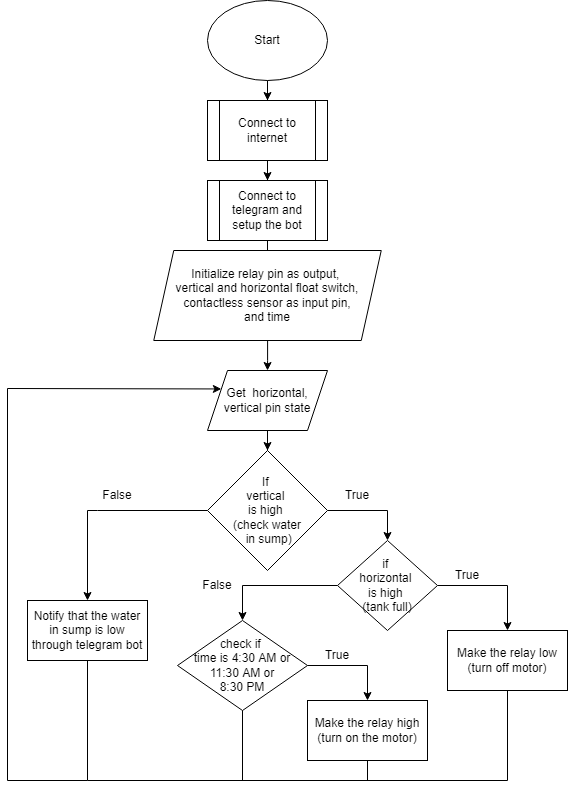

The diagram above was exported from draw.io. Its source (the exported page's mxGraphModel, read from the mxfile embedded in the PNG):
<mxGraphModel dx="1422" dy="790" grid="1" gridSize="10" guides="1" tooltips="1" connect="1" arrows="1" fold="1" page="1" pageScale="1" pageWidth="850" pageHeight="1100" math="0" shadow="0">
  <root>
    <mxCell id="ikOTZXuzEJ_VOr6knXyQ-0" />
    <mxCell id="ikOTZXuzEJ_VOr6knXyQ-1" parent="ikOTZXuzEJ_VOr6knXyQ-0" />
    <mxCell id="ikOTZXuzEJ_VOr6knXyQ-4" value="" style="edgeStyle=orthogonalEdgeStyle;rounded=0;orthogonalLoop=1;jettySize=auto;html=1;fontColor=#000000;" edge="1" parent="ikOTZXuzEJ_VOr6knXyQ-1" source="ikOTZXuzEJ_VOr6knXyQ-2" target="ikOTZXuzEJ_VOr6knXyQ-3">
      <mxGeometry relative="1" as="geometry" />
    </mxCell>
    <mxCell id="ikOTZXuzEJ_VOr6knXyQ-2" value="&lt;font color=&quot;#000000&quot;&gt;Start&lt;/font&gt;" style="ellipse;whiteSpace=wrap;html=1;fontColor=#FFFFFF;" vertex="1" parent="ikOTZXuzEJ_VOr6knXyQ-1">
      <mxGeometry x="320" y="110" width="120" height="80" as="geometry" />
    </mxCell>
    <mxCell id="ikOTZXuzEJ_VOr6knXyQ-6" value="" style="edgeStyle=orthogonalEdgeStyle;rounded=0;orthogonalLoop=1;jettySize=auto;html=1;fontColor=#000000;" edge="1" parent="ikOTZXuzEJ_VOr6knXyQ-1" source="ikOTZXuzEJ_VOr6knXyQ-3" target="ikOTZXuzEJ_VOr6knXyQ-5">
      <mxGeometry relative="1" as="geometry" />
    </mxCell>
    <mxCell id="ikOTZXuzEJ_VOr6knXyQ-3" value="Connect to internet" style="shape=process;whiteSpace=wrap;html=1;backgroundOutline=1;fontColor=#000000;" vertex="1" parent="ikOTZXuzEJ_VOr6knXyQ-1">
      <mxGeometry x="320" y="210" width="120" height="60" as="geometry" />
    </mxCell>
    <mxCell id="ikOTZXuzEJ_VOr6knXyQ-9" value="" style="edgeStyle=orthogonalEdgeStyle;rounded=0;orthogonalLoop=1;jettySize=auto;html=1;fontColor=#000000;" edge="1" parent="ikOTZXuzEJ_VOr6knXyQ-1" source="ikOTZXuzEJ_VOr6knXyQ-5" target="ikOTZXuzEJ_VOr6knXyQ-8">
      <mxGeometry relative="1" as="geometry" />
    </mxCell>
    <mxCell id="ikOTZXuzEJ_VOr6knXyQ-5" value="Connect to telegram and setup the bot" style="shape=process;whiteSpace=wrap;html=1;backgroundOutline=1;fontColor=#000000;" vertex="1" parent="ikOTZXuzEJ_VOr6knXyQ-1">
      <mxGeometry x="320" y="290" width="120" height="60" as="geometry" />
    </mxCell>
    <mxCell id="ikOTZXuzEJ_VOr6knXyQ-11" value="" style="edgeStyle=orthogonalEdgeStyle;rounded=0;orthogonalLoop=1;jettySize=auto;html=1;fontColor=#000000;" edge="1" parent="ikOTZXuzEJ_VOr6knXyQ-1" source="ikOTZXuzEJ_VOr6knXyQ-8" target="ikOTZXuzEJ_VOr6knXyQ-10">
      <mxGeometry relative="1" as="geometry" />
    </mxCell>
    <mxCell id="ikOTZXuzEJ_VOr6knXyQ-8" value="Initialize relay pin as output, &lt;br&gt;vertical and horizontal float switch,&lt;br&gt;contactless sensor as input pin,&lt;br&gt;and time" style="shape=parallelogram;perimeter=parallelogramPerimeter;whiteSpace=wrap;html=1;fixedSize=1;fontColor=#000000;" vertex="1" parent="ikOTZXuzEJ_VOr6knXyQ-1">
      <mxGeometry x="266.25" y="360" width="227.5" height="90" as="geometry" />
    </mxCell>
    <mxCell id="ikOTZXuzEJ_VOr6knXyQ-13" value="" style="edgeStyle=orthogonalEdgeStyle;rounded=0;orthogonalLoop=1;jettySize=auto;html=1;fontColor=#000000;" edge="1" parent="ikOTZXuzEJ_VOr6knXyQ-1" source="ikOTZXuzEJ_VOr6knXyQ-10" target="ikOTZXuzEJ_VOr6knXyQ-12">
      <mxGeometry relative="1" as="geometry" />
    </mxCell>
    <mxCell id="ikOTZXuzEJ_VOr6knXyQ-10" value="Get&amp;nbsp; horizontal, vertical pin state" style="shape=parallelogram;perimeter=parallelogramPerimeter;whiteSpace=wrap;html=1;fixedSize=1;fontColor=#000000;" vertex="1" parent="ikOTZXuzEJ_VOr6knXyQ-1">
      <mxGeometry x="320" y="480" width="120" height="60" as="geometry" />
    </mxCell>
    <mxCell id="ikOTZXuzEJ_VOr6knXyQ-19" value="" style="edgeStyle=orthogonalEdgeStyle;rounded=0;orthogonalLoop=1;jettySize=auto;html=1;fontColor=#000000;entryX=0.5;entryY=0;entryDx=0;entryDy=0;exitX=1;exitY=0.5;exitDx=0;exitDy=0;" edge="1" parent="ikOTZXuzEJ_VOr6knXyQ-1" source="ikOTZXuzEJ_VOr6knXyQ-12" target="ikOTZXuzEJ_VOr6knXyQ-15">
      <mxGeometry relative="1" as="geometry">
        <Array as="points">
          <mxPoint x="500" y="620" />
        </Array>
      </mxGeometry>
    </mxCell>
    <mxCell id="ikOTZXuzEJ_VOr6knXyQ-12" value="If &lt;br&gt;vertical &lt;br&gt;is high &lt;br&gt;(check water&lt;br&gt;&amp;nbsp;in sump)" style="rhombus;whiteSpace=wrap;html=1;fontColor=#000000;" vertex="1" parent="ikOTZXuzEJ_VOr6knXyQ-1">
      <mxGeometry x="320" y="560" width="120" height="120" as="geometry" />
    </mxCell>
    <mxCell id="ikOTZXuzEJ_VOr6knXyQ-17" value="" style="edgeStyle=orthogonalEdgeStyle;rounded=0;orthogonalLoop=1;jettySize=auto;html=1;fontColor=#000000;entryX=0.5;entryY=0;entryDx=0;entryDy=0;" edge="1" parent="ikOTZXuzEJ_VOr6knXyQ-1" source="ikOTZXuzEJ_VOr6knXyQ-15" target="ikOTZXuzEJ_VOr6knXyQ-16">
      <mxGeometry relative="1" as="geometry" />
    </mxCell>
    <mxCell id="ikOTZXuzEJ_VOr6knXyQ-15" value="if &lt;br&gt;horizontal &lt;br&gt;is high &lt;br&gt;(tank full)" style="rhombus;whiteSpace=wrap;html=1;fontColor=#000000;" vertex="1" parent="ikOTZXuzEJ_VOr6knXyQ-1">
      <mxGeometry x="450" y="650" width="100" height="90" as="geometry" />
    </mxCell>
    <mxCell id="ikOTZXuzEJ_VOr6knXyQ-16" value="Make the relay low (turn off motor)" style="whiteSpace=wrap;html=1;fontColor=#000000;" vertex="1" parent="ikOTZXuzEJ_VOr6knXyQ-1">
      <mxGeometry x="560" y="740" width="120" height="60" as="geometry" />
    </mxCell>
    <mxCell id="ikOTZXuzEJ_VOr6knXyQ-18" value="True" style="text;html=1;strokeColor=none;fillColor=none;align=center;verticalAlign=middle;whiteSpace=wrap;rounded=0;fontColor=#000000;" vertex="1" parent="ikOTZXuzEJ_VOr6knXyQ-1">
      <mxGeometry x="550" y="670" width="60" height="30" as="geometry" />
    </mxCell>
    <mxCell id="ikOTZXuzEJ_VOr6knXyQ-20" value="True" style="text;html=1;strokeColor=none;fillColor=none;align=center;verticalAlign=middle;whiteSpace=wrap;rounded=0;fontColor=#000000;" vertex="1" parent="ikOTZXuzEJ_VOr6knXyQ-1">
      <mxGeometry x="440" y="590" width="60" height="30" as="geometry" />
    </mxCell>
    <mxCell id="ikOTZXuzEJ_VOr6knXyQ-22" value="" style="endArrow=classic;html=1;rounded=0;fontColor=#000000;exitX=0;exitY=0.5;exitDx=0;exitDy=0;entryX=0.5;entryY=0;entryDx=0;entryDy=0;" edge="1" parent="ikOTZXuzEJ_VOr6knXyQ-1" source="ikOTZXuzEJ_VOr6knXyQ-15" target="ikOTZXuzEJ_VOr6knXyQ-25">
      <mxGeometry width="50" height="50" relative="1" as="geometry">
        <mxPoint x="400" y="690" as="sourcePoint" />
        <mxPoint x="400" y="810" as="targetPoint" />
        <Array as="points">
          <mxPoint x="355" y="695" />
        </Array>
      </mxGeometry>
    </mxCell>
    <mxCell id="ikOTZXuzEJ_VOr6knXyQ-23" value="False" style="text;html=1;strokeColor=none;fillColor=none;align=center;verticalAlign=middle;whiteSpace=wrap;rounded=0;fontColor=#000000;" vertex="1" parent="ikOTZXuzEJ_VOr6knXyQ-1">
      <mxGeometry x="300" y="680" width="60" height="30" as="geometry" />
    </mxCell>
    <mxCell id="ikOTZXuzEJ_VOr6knXyQ-25" value="check if &lt;br&gt;time is 4:30 AM or&lt;br&gt;&amp;nbsp;11:30 AM or &lt;br&gt;8:30 PM" style="rhombus;whiteSpace=wrap;html=1;fontColor=#000000;" vertex="1" parent="ikOTZXuzEJ_VOr6knXyQ-1">
      <mxGeometry x="290" y="730" width="130" height="90" as="geometry" />
    </mxCell>
    <mxCell id="ikOTZXuzEJ_VOr6knXyQ-26" value="Make the relay high&lt;br&gt;(turn on the motor)" style="rounded=0;whiteSpace=wrap;html=1;fontColor=#000000;" vertex="1" parent="ikOTZXuzEJ_VOr6knXyQ-1">
      <mxGeometry x="420" y="810" width="120" height="60" as="geometry" />
    </mxCell>
    <mxCell id="ikOTZXuzEJ_VOr6knXyQ-28" value="" style="endArrow=classic;html=1;rounded=0;fontColor=#000000;exitX=1;exitY=0.5;exitDx=0;exitDy=0;entryX=0.5;entryY=0;entryDx=0;entryDy=0;" edge="1" parent="ikOTZXuzEJ_VOr6knXyQ-1" source="ikOTZXuzEJ_VOr6knXyQ-25" target="ikOTZXuzEJ_VOr6knXyQ-26">
      <mxGeometry width="50" height="50" relative="1" as="geometry">
        <mxPoint x="400" y="750" as="sourcePoint" />
        <mxPoint x="450" y="700" as="targetPoint" />
        <Array as="points">
          <mxPoint x="480" y="775" />
        </Array>
      </mxGeometry>
    </mxCell>
    <mxCell id="ikOTZXuzEJ_VOr6knXyQ-29" value="True" style="text;html=1;strokeColor=none;fillColor=none;align=center;verticalAlign=middle;whiteSpace=wrap;rounded=0;fontColor=#000000;" vertex="1" parent="ikOTZXuzEJ_VOr6knXyQ-1">
      <mxGeometry x="420" y="750" width="60" height="30" as="geometry" />
    </mxCell>
    <mxCell id="ikOTZXuzEJ_VOr6knXyQ-30" value="" style="endArrow=classic;html=1;rounded=0;fontColor=#000000;exitX=0;exitY=0.5;exitDx=0;exitDy=0;entryX=0.5;entryY=0;entryDx=0;entryDy=0;" edge="1" parent="ikOTZXuzEJ_VOr6knXyQ-1" source="ikOTZXuzEJ_VOr6knXyQ-12" target="ikOTZXuzEJ_VOr6knXyQ-31">
      <mxGeometry width="50" height="50" relative="1" as="geometry">
        <mxPoint x="400" y="750" as="sourcePoint" />
        <mxPoint x="210" y="700" as="targetPoint" />
        <Array as="points">
          <mxPoint x="210" y="620" />
          <mxPoint x="200" y="620" />
        </Array>
      </mxGeometry>
    </mxCell>
    <mxCell id="ikOTZXuzEJ_VOr6knXyQ-31" value="Notify that the water in sump is low through telegram bot" style="rounded=0;whiteSpace=wrap;html=1;fontColor=#000000;" vertex="1" parent="ikOTZXuzEJ_VOr6knXyQ-1">
      <mxGeometry x="140" y="710" width="120" height="60" as="geometry" />
    </mxCell>
    <mxCell id="ikOTZXuzEJ_VOr6knXyQ-32" value="False" style="text;html=1;strokeColor=none;fillColor=none;align=center;verticalAlign=middle;whiteSpace=wrap;rounded=0;fontColor=#000000;" vertex="1" parent="ikOTZXuzEJ_VOr6knXyQ-1">
      <mxGeometry x="200" y="590" width="60" height="30" as="geometry" />
    </mxCell>
    <mxCell id="ikOTZXuzEJ_VOr6knXyQ-33" value="" style="endArrow=none;html=1;rounded=0;fontColor=#000000;exitX=0.5;exitY=1;exitDx=0;exitDy=0;" edge="1" parent="ikOTZXuzEJ_VOr6knXyQ-1" source="ikOTZXuzEJ_VOr6knXyQ-31">
      <mxGeometry width="50" height="50" relative="1" as="geometry">
        <mxPoint x="400" y="730" as="sourcePoint" />
        <mxPoint x="200" y="890" as="targetPoint" />
      </mxGeometry>
    </mxCell>
    <mxCell id="ikOTZXuzEJ_VOr6knXyQ-34" value="" style="endArrow=none;html=1;rounded=0;fontColor=#000000;entryX=0.5;entryY=1;entryDx=0;entryDy=0;" edge="1" parent="ikOTZXuzEJ_VOr6knXyQ-1" target="ikOTZXuzEJ_VOr6knXyQ-25">
      <mxGeometry width="50" height="50" relative="1" as="geometry">
        <mxPoint x="355" y="890" as="sourcePoint" />
        <mxPoint x="210" y="920" as="targetPoint" />
      </mxGeometry>
    </mxCell>
    <mxCell id="ikOTZXuzEJ_VOr6knXyQ-35" value="" style="endArrow=none;html=1;rounded=0;fontColor=#000000;exitX=0.5;exitY=1;exitDx=0;exitDy=0;" edge="1" parent="ikOTZXuzEJ_VOr6knXyQ-1" source="ikOTZXuzEJ_VOr6knXyQ-26">
      <mxGeometry width="50" height="50" relative="1" as="geometry">
        <mxPoint x="365" y="910" as="sourcePoint" />
        <mxPoint x="480" y="890" as="targetPoint" />
      </mxGeometry>
    </mxCell>
    <mxCell id="ikOTZXuzEJ_VOr6knXyQ-36" value="" style="endArrow=none;html=1;rounded=0;fontColor=#000000;exitX=0.5;exitY=1;exitDx=0;exitDy=0;" edge="1" parent="ikOTZXuzEJ_VOr6knXyQ-1" source="ikOTZXuzEJ_VOr6knXyQ-16">
      <mxGeometry width="50" height="50" relative="1" as="geometry">
        <mxPoint x="490" y="880" as="sourcePoint" />
        <mxPoint x="620" y="890" as="targetPoint" />
      </mxGeometry>
    </mxCell>
    <mxCell id="ikOTZXuzEJ_VOr6knXyQ-37" value="" style="endArrow=none;html=1;rounded=0;fontColor=#000000;" edge="1" parent="ikOTZXuzEJ_VOr6knXyQ-1">
      <mxGeometry width="50" height="50" relative="1" as="geometry">
        <mxPoint x="200" y="890" as="sourcePoint" />
        <mxPoint x="620" y="890" as="targetPoint" />
      </mxGeometry>
    </mxCell>
    <mxCell id="ikOTZXuzEJ_VOr6knXyQ-38" value="" style="endArrow=classic;html=1;rounded=0;fontColor=#000000;entryX=0;entryY=0.25;entryDx=0;entryDy=0;" edge="1" parent="ikOTZXuzEJ_VOr6knXyQ-1" target="ikOTZXuzEJ_VOr6knXyQ-10">
      <mxGeometry width="50" height="50" relative="1" as="geometry">
        <mxPoint x="200" y="890" as="sourcePoint" />
        <mxPoint x="120" y="480" as="targetPoint" />
        <Array as="points">
          <mxPoint x="120" y="890" />
          <mxPoint x="120" y="498" />
        </Array>
      </mxGeometry>
    </mxCell>
  </root>
</mxGraphModel>